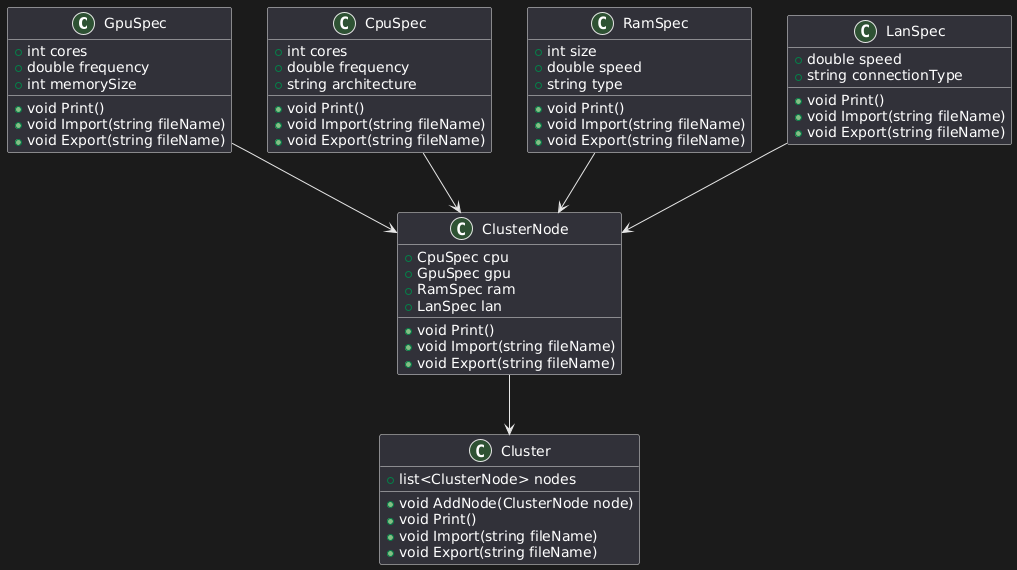

The diagram above was rendered by PlantUML. Its source (embedded in the PNG):
@startuml
class GpuSpec {
  +int cores
  +double frequency
  +int memorySize
  +void Print()
  +void Import(string fileName)
  +void Export(string fileName)
}

class CpuSpec {
  +int cores
  +double frequency
  +string architecture
  +void Print()
  +void Import(string fileName)
  +void Export(string fileName)
}

class RamSpec {
  +int size
  +double speed
  +string type
  +void Print()
  +void Import(string fileName)
  +void Export(string fileName)
}

class LanSpec {
  +double speed
  +string connectionType
  +void Print()
  +void Import(string fileName)
  +void Export(string fileName)
}

class ClusterNode {
  +CpuSpec cpu
  +GpuSpec gpu
  +RamSpec ram
  +LanSpec lan
  +void Print()
  +void Import(string fileName)
  +void Export(string fileName)
}

class Cluster {
  +list<ClusterNode> nodes
  +void AddNode(ClusterNode node)
  +void Print()
  +void Import(string fileName)
  +void Export(string fileName)
}

GpuSpec --> ClusterNode
CpuSpec --> ClusterNode
RamSpec --> ClusterNode
LanSpec --> ClusterNode
ClusterNode --> Cluster
@enduml